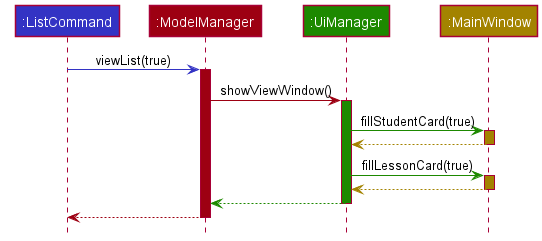

The diagram above was rendered by PlantUML. Its source (embedded in the PNG):
@startuml
!include style.puml

Participant ":ListCommand" as user LOGIC_COLOR
Participant ":ModelManager" as mm MODEL_COLOR
Participant ":UiManager" as ui UI_COLOR
Participant ":MainWindow" as main STORAGE_COLOR

user -[LOGIC_COLOR]> mm : viewList(true)
activate mm MODEL_COLOR

mm -[MODEL_COLOR]> ui : showViewWindow()
activate ui UI_COLOR

ui -[UI_COLOR]> main : fillStudentCard(true)
activate main STORAGE_COLOR

main -[STORAGE_COLOR]-> ui
deactivate main

ui -[UI_COLOR]> main : fillLessonCard(true)
activate main STORAGE_COLOR

main -[STORAGE_COLOR]-> ui
deactivate main

ui --[UI_COLOR]> mm
deactivate ui

mm--[MODEL_COLOR]> user
deactivate mm
@enduml